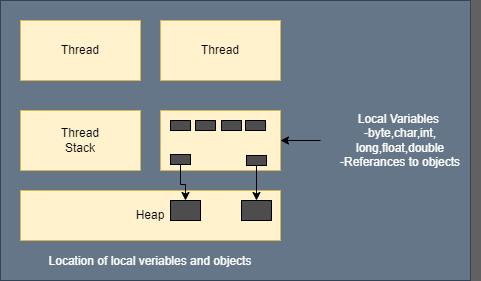

The diagram above was exported from draw.io. Its source (the exported page's mxGraphModel, read from the mxfile embedded in the PNG):
<mxGraphModel dx="1038" dy="547" grid="1" gridSize="10" guides="1" tooltips="1" connect="1" arrows="1" fold="1" page="1" pageScale="1" pageWidth="827" pageHeight="1169" background="#616161" math="0" shadow="0">
  <root>
    <mxCell id="0" />
    <mxCell id="1" parent="0" />
    <mxCell id="Ms2KY0B1d0Xkqn3OpzPa-1" value="&lt;br&gt;" style="rounded=0;whiteSpace=wrap;html=1;fillColor=#647687;strokeColor=#314354;fontColor=#ffffff;" vertex="1" parent="1">
      <mxGeometry x="110" y="80" width="470" height="280" as="geometry" />
    </mxCell>
    <mxCell id="Ms2KY0B1d0Xkqn3OpzPa-2" value="Thread" style="rounded=0;whiteSpace=wrap;html=1;fillColor=#fff2cc;strokeColor=#d6b656;" vertex="1" parent="1">
      <mxGeometry x="130" y="100" width="120" height="60" as="geometry" />
    </mxCell>
    <mxCell id="Ms2KY0B1d0Xkqn3OpzPa-3" value="Thread" style="rounded=0;whiteSpace=wrap;html=1;fillColor=#fff2cc;strokeColor=#d6b656;" vertex="1" parent="1">
      <mxGeometry x="270" y="100" width="120" height="60" as="geometry" />
    </mxCell>
    <mxCell id="Ms2KY0B1d0Xkqn3OpzPa-4" value="Thread&lt;br&gt;Stack" style="rounded=0;whiteSpace=wrap;html=1;fillColor=#fff2cc;strokeColor=#d6b656;" vertex="1" parent="1">
      <mxGeometry x="130" y="190" width="120" height="60" as="geometry" />
    </mxCell>
    <mxCell id="Ms2KY0B1d0Xkqn3OpzPa-5" value="" style="rounded=0;whiteSpace=wrap;html=1;fillColor=#fff2cc;strokeColor=#d6b656;" vertex="1" parent="1">
      <mxGeometry x="270" y="190" width="120" height="60" as="geometry" />
    </mxCell>
    <mxCell id="Ms2KY0B1d0Xkqn3OpzPa-6" value="Heap" style="rounded=0;whiteSpace=wrap;html=1;fillColor=#fff2cc;strokeColor=#d6b656;" vertex="1" parent="1">
      <mxGeometry x="130" y="270" width="260" height="50" as="geometry" />
    </mxCell>
    <mxCell id="Ms2KY0B1d0Xkqn3OpzPa-7" value="Location of local veriables and objects" style="rounded=0;whiteSpace=wrap;html=1;fillColor=none;strokeColor=none;fontColor=#FFFFFF;" vertex="1" parent="1">
      <mxGeometry x="130" y="326" width="260" height="30" as="geometry" />
    </mxCell>
    <mxCell id="Ms2KY0B1d0Xkqn3OpzPa-9" style="edgeStyle=orthogonalEdgeStyle;rounded=0;orthogonalLoop=1;jettySize=auto;html=1;" edge="1" parent="1" source="Ms2KY0B1d0Xkqn3OpzPa-8" target="Ms2KY0B1d0Xkqn3OpzPa-5">
      <mxGeometry relative="1" as="geometry" />
    </mxCell>
    <mxCell id="Ms2KY0B1d0Xkqn3OpzPa-8" value="Local Variables&amp;nbsp;&lt;br&gt;-byte,char,int, long,float,double&lt;br&gt;-Referances to objects" style="rounded=0;whiteSpace=wrap;html=1;fillColor=none;strokeColor=none;fontColor=#FFFFFF;" vertex="1" parent="1">
      <mxGeometry x="430" y="185" width="160" height="70" as="geometry" />
    </mxCell>
    <mxCell id="Ms2KY0B1d0Xkqn3OpzPa-10" value="" style="rounded=0;whiteSpace=wrap;html=1;fillColor=#4D4D4D;" vertex="1" parent="1">
      <mxGeometry x="280" y="200" width="20" height="10" as="geometry" />
    </mxCell>
    <mxCell id="Ms2KY0B1d0Xkqn3OpzPa-11" value="" style="rounded=0;whiteSpace=wrap;html=1;fillColor=#4D4D4D;" vertex="1" parent="1">
      <mxGeometry x="305" y="200" width="20" height="10" as="geometry" />
    </mxCell>
    <mxCell id="Ms2KY0B1d0Xkqn3OpzPa-12" value="" style="rounded=0;whiteSpace=wrap;html=1;fillColor=#4D4D4D;" vertex="1" parent="1">
      <mxGeometry x="331" y="200" width="20" height="10" as="geometry" />
    </mxCell>
    <mxCell id="Ms2KY0B1d0Xkqn3OpzPa-13" value="" style="rounded=0;whiteSpace=wrap;html=1;fillColor=#4D4D4D;" vertex="1" parent="1">
      <mxGeometry x="355" y="200" width="20" height="10" as="geometry" />
    </mxCell>
    <mxCell id="Ms2KY0B1d0Xkqn3OpzPa-19" style="edgeStyle=orthogonalEdgeStyle;rounded=0;orthogonalLoop=1;jettySize=auto;html=1;entryX=0.5;entryY=0;entryDx=0;entryDy=0;" edge="1" parent="1" source="Ms2KY0B1d0Xkqn3OpzPa-14" target="Ms2KY0B1d0Xkqn3OpzPa-16">
      <mxGeometry relative="1" as="geometry" />
    </mxCell>
    <mxCell id="Ms2KY0B1d0Xkqn3OpzPa-14" value="" style="rounded=0;whiteSpace=wrap;html=1;fillColor=#4D4D4D;" vertex="1" parent="1">
      <mxGeometry x="280" y="234" width="20" height="10" as="geometry" />
    </mxCell>
    <mxCell id="Ms2KY0B1d0Xkqn3OpzPa-18" style="edgeStyle=orthogonalEdgeStyle;rounded=0;orthogonalLoop=1;jettySize=auto;html=1;" edge="1" parent="1" source="Ms2KY0B1d0Xkqn3OpzPa-15" target="Ms2KY0B1d0Xkqn3OpzPa-17">
      <mxGeometry relative="1" as="geometry" />
    </mxCell>
    <mxCell id="Ms2KY0B1d0Xkqn3OpzPa-15" value="" style="rounded=0;whiteSpace=wrap;html=1;fillColor=#4D4D4D;" vertex="1" parent="1">
      <mxGeometry x="356" y="235" width="20" height="10" as="geometry" />
    </mxCell>
    <mxCell id="Ms2KY0B1d0Xkqn3OpzPa-16" value="" style="rounded=0;whiteSpace=wrap;html=1;fillColor=#4D4D4D;" vertex="1" parent="1">
      <mxGeometry x="280" y="280" width="30" height="20" as="geometry" />
    </mxCell>
    <mxCell id="Ms2KY0B1d0Xkqn3OpzPa-17" value="" style="rounded=0;whiteSpace=wrap;html=1;fillColor=#4D4D4D;" vertex="1" parent="1">
      <mxGeometry x="351" y="280" width="30" height="20" as="geometry" />
    </mxCell>
  </root>
</mxGraphModel>